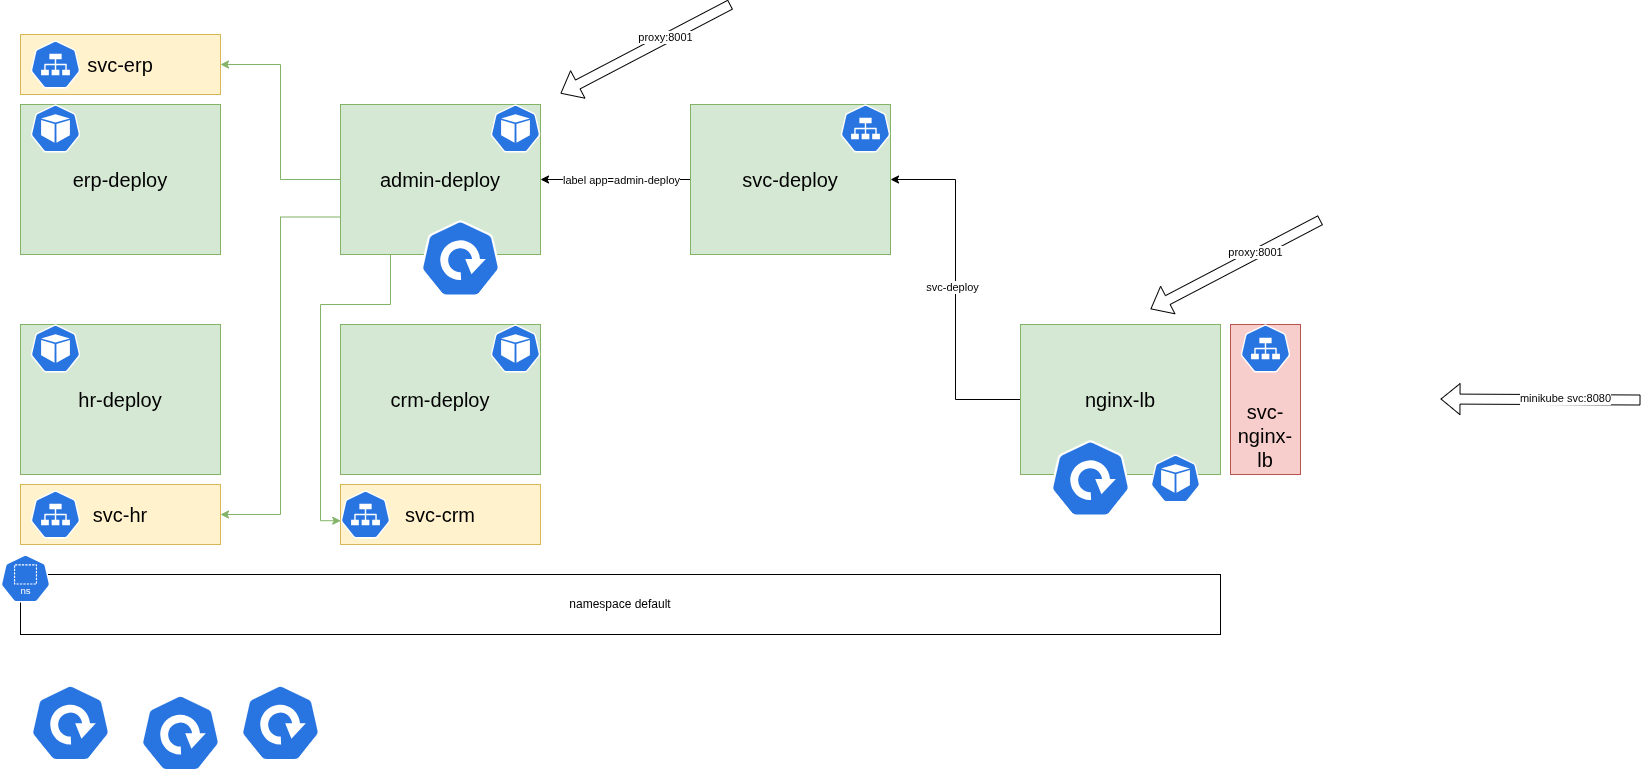

The diagram above was exported from draw.io. Its source (the exported page's mxGraphModel, read from the mxfile embedded in the PNG):
<mxGraphModel dx="1414" dy="1702" grid="1" gridSize="10" guides="1" tooltips="1" connect="1" arrows="1" fold="1" page="1" pageScale="1" pageWidth="1169" pageHeight="827" math="0" shadow="0">
  <root>
    <mxCell id="0" />
    <mxCell id="1" parent="0" />
    <mxCell id="xN3rKx6JXupYSWBKnQr6-1" parent="1" style="rounded=0;whiteSpace=wrap;html=1;fontSize=20;fillColor=#d5e8d4;strokeColor=#82b366;" value="hr-deploy" vertex="1">
      <mxGeometry height="150" width="200" x="80" y="250" as="geometry" />
    </mxCell>
    <mxCell id="xN3rKx6JXupYSWBKnQr6-3" parent="1" style="aspect=fixed;sketch=0;html=1;dashed=0;whitespace=wrap;verticalLabelPosition=bottom;verticalAlign=top;fillColor=#2875E2;strokeColor=#ffffff;points=[[0.005,0.63,0],[0.1,0.2,0],[0.9,0.2,0],[0.5,0,0],[0.995,0.63,0],[0.72,0.99,0],[0.5,1,0],[0.28,0.99,0]];shape=mxgraph.kubernetes.icon2;prIcon=deploy" value="" vertex="1">
      <mxGeometry height="76.8" width="80" x="200" y="620" as="geometry" />
    </mxCell>
    <mxCell id="xN3rKx6JXupYSWBKnQr6-4" parent="1" style="rounded=0;whiteSpace=wrap;html=1;" value="namespace default" vertex="1">
      <mxGeometry height="60" width="1200" x="80" y="500" as="geometry" />
    </mxCell>
    <mxCell id="xN3rKx6JXupYSWBKnQr6-5" parent="1" style="aspect=fixed;sketch=0;html=1;dashed=0;whitespace=wrap;verticalLabelPosition=bottom;verticalAlign=top;fillColor=#2875E2;strokeColor=#ffffff;points=[[0.005,0.63,0],[0.1,0.2,0],[0.9,0.2,0],[0.5,0,0],[0.995,0.63,0],[0.72,0.99,0],[0.5,1,0],[0.28,0.99,0]];shape=mxgraph.kubernetes.icon2;kubernetesLabel=1;prIcon=ns" value="" vertex="1">
      <mxGeometry height="48" width="50" x="60" y="480" as="geometry" />
    </mxCell>
    <mxCell id="xN3rKx6JXupYSWBKnQr6-19" edge="1" parent="1" source="xN3rKx6JXupYSWBKnQr6-12" style="edgeStyle=orthogonalEdgeStyle;rounded=0;orthogonalLoop=1;jettySize=auto;html=1;fillColor=#d5e8d4;strokeColor=#82b366;entryX=0.005;entryY=0.63;entryDx=0;entryDy=0;entryPerimeter=0;exitX=0.25;exitY=1;exitDx=0;exitDy=0;" target="xN3rKx6JXupYSWBKnQr6-39">
      <mxGeometry relative="1" as="geometry">
        <Array as="points">
          <mxPoint x="450" y="230" />
          <mxPoint x="380" y="230" />
          <mxPoint x="380" y="446" />
        </Array>
      </mxGeometry>
    </mxCell>
    <mxCell id="xN3rKx6JXupYSWBKnQr6-6" parent="1" style="rounded=0;whiteSpace=wrap;html=1;fontSize=20;fillColor=#d5e8d4;strokeColor=#82b366;" value="crm-deploy" vertex="1">
      <mxGeometry height="150" width="200" x="400" y="250" as="geometry" />
    </mxCell>
    <mxCell id="xN3rKx6JXupYSWBKnQr6-8" parent="1" style="aspect=fixed;sketch=0;html=1;dashed=0;whitespace=wrap;verticalLabelPosition=bottom;verticalAlign=top;fillColor=#2875E2;strokeColor=#ffffff;points=[[0.005,0.63,0],[0.1,0.2,0],[0.9,0.2,0],[0.5,0,0],[0.995,0.63,0],[0.72,0.99,0],[0.5,1,0],[0.28,0.99,0]];shape=mxgraph.kubernetes.icon2;prIcon=deploy" value="" vertex="1">
      <mxGeometry height="76.8" width="80" x="300" y="610" as="geometry" />
    </mxCell>
    <mxCell id="xN3rKx6JXupYSWBKnQr6-9" parent="1" style="rounded=0;whiteSpace=wrap;html=1;fontSize=20;fillColor=#d5e8d4;strokeColor=#82b366;" value="erp-deploy" vertex="1">
      <mxGeometry height="150" width="200" x="80" y="30" as="geometry" />
    </mxCell>
    <mxCell id="xN3rKx6JXupYSWBKnQr6-10" parent="1" style="aspect=fixed;sketch=0;html=1;dashed=0;whitespace=wrap;verticalLabelPosition=bottom;verticalAlign=top;fillColor=#2875E2;strokeColor=#ffffff;points=[[0.005,0.63,0],[0.1,0.2,0],[0.9,0.2,0],[0.5,0,0],[0.995,0.63,0],[0.72,0.99,0],[0.5,1,0],[0.28,0.99,0]];shape=mxgraph.kubernetes.icon2;prIcon=pod" value="" vertex="1">
      <mxGeometry height="48" width="50" x="90" y="30" as="geometry" />
    </mxCell>
    <mxCell id="xN3rKx6JXupYSWBKnQr6-11" parent="1" style="aspect=fixed;sketch=0;html=1;dashed=0;whitespace=wrap;verticalLabelPosition=bottom;verticalAlign=top;fillColor=#2875E2;strokeColor=#ffffff;points=[[0.005,0.63,0],[0.1,0.2,0],[0.9,0.2,0],[0.5,0,0],[0.995,0.63,0],[0.72,0.99,0],[0.5,1,0],[0.28,0.99,0]];shape=mxgraph.kubernetes.icon2;prIcon=deploy" value="" vertex="1">
      <mxGeometry height="76.8" width="80" x="90" y="610" as="geometry" />
    </mxCell>
    <mxCell id="xN3rKx6JXupYSWBKnQr6-17" edge="1" parent="1" source="xN3rKx6JXupYSWBKnQr6-12" style="edgeStyle=orthogonalEdgeStyle;rounded=0;orthogonalLoop=1;jettySize=auto;html=1;fillColor=#d5e8d4;strokeColor=#82b366;entryX=1;entryY=0.5;entryDx=0;entryDy=0;" target="xN3rKx6JXupYSWBKnQr6-33">
      <mxGeometry relative="1" as="geometry" />
    </mxCell>
    <mxCell id="xN3rKx6JXupYSWBKnQr6-18" edge="1" parent="1" source="xN3rKx6JXupYSWBKnQr6-12" style="rounded=0;orthogonalLoop=1;jettySize=auto;html=1;entryX=1;entryY=0.5;entryDx=0;entryDy=0;edgeStyle=orthogonalEdgeStyle;fillColor=#d5e8d4;strokeColor=#82b366;exitX=0;exitY=0.75;exitDx=0;exitDy=0;" target="xN3rKx6JXupYSWBKnQr6-34">
      <mxGeometry relative="1" as="geometry">
        <Array as="points">
          <mxPoint x="340" y="143" />
          <mxPoint x="340" y="440" />
        </Array>
      </mxGeometry>
    </mxCell>
    <mxCell id="xN3rKx6JXupYSWBKnQr6-12" parent="1" style="rounded=0;whiteSpace=wrap;html=1;fontSize=20;fillColor=#d5e8d4;strokeColor=#82b366;" value="admin-deploy" vertex="1">
      <mxGeometry height="150" width="200" x="400" y="30" as="geometry" />
    </mxCell>
    <mxCell id="xN3rKx6JXupYSWBKnQr6-13" parent="1" style="aspect=fixed;sketch=0;html=1;dashed=0;whitespace=wrap;verticalLabelPosition=bottom;verticalAlign=top;fillColor=#2875E2;strokeColor=#ffffff;points=[[0.005,0.63,0],[0.1,0.2,0],[0.9,0.2,0],[0.5,0,0],[0.995,0.63,0],[0.72,0.99,0],[0.5,1,0],[0.28,0.99,0]];shape=mxgraph.kubernetes.icon2;prIcon=pod" value="" vertex="1">
      <mxGeometry height="48" width="50" x="550" y="30" as="geometry" />
    </mxCell>
    <mxCell id="xN3rKx6JXupYSWBKnQr6-14" parent="1" style="aspect=fixed;sketch=0;html=1;dashed=0;whitespace=wrap;verticalLabelPosition=bottom;verticalAlign=top;fillColor=#2875E2;strokeColor=#ffffff;points=[[0.005,0.63,0],[0.1,0.2,0],[0.9,0.2,0],[0.5,0,0],[0.995,0.63,0],[0.72,0.99,0],[0.5,1,0],[0.28,0.99,0]];shape=mxgraph.kubernetes.icon2;prIcon=deploy" value="" vertex="1">
      <mxGeometry height="76.8" width="80" x="480" y="145.6" as="geometry" />
    </mxCell>
    <mxCell id="xN3rKx6JXupYSWBKnQr6-15" edge="1" parent="1" style="shape=flexArrow;endArrow=classic;html=1;rounded=0;" value="">
      <mxGeometry height="50" relative="1" width="50" as="geometry">
        <mxPoint x="790" y="-70" as="sourcePoint" />
        <mxPoint x="620" y="19" as="targetPoint" />
      </mxGeometry>
    </mxCell>
    <mxCell id="xN3rKx6JXupYSWBKnQr6-16" connectable="0" parent="xN3rKx6JXupYSWBKnQr6-15" style="edgeLabel;html=1;align=center;verticalAlign=middle;resizable=0;points=[];" value="proxy:8001" vertex="1">
      <mxGeometry relative="1" x="-0.2421" y="-2" as="geometry">
        <mxPoint as="offset" />
      </mxGeometry>
    </mxCell>
    <mxCell id="xN3rKx6JXupYSWBKnQr6-27" edge="1" parent="1" source="xN3rKx6JXupYSWBKnQr6-20" style="edgeStyle=orthogonalEdgeStyle;rounded=0;orthogonalLoop=1;jettySize=auto;html=1;entryX=1;entryY=0.5;entryDx=0;entryDy=0;" target="xN3rKx6JXupYSWBKnQr6-25">
      <mxGeometry relative="1" as="geometry">
        <mxPoint x="1040" y="120" as="targetPoint" />
      </mxGeometry>
    </mxCell>
    <mxCell id="xN3rKx6JXupYSWBKnQr6-30" connectable="0" parent="xN3rKx6JXupYSWBKnQr6-27" style="edgeLabel;html=1;align=center;verticalAlign=middle;resizable=0;points=[];" value="svc-deploy" vertex="1">
      <mxGeometry relative="1" x="0.0182" y="4" as="geometry">
        <mxPoint as="offset" />
      </mxGeometry>
    </mxCell>
    <mxCell id="xN3rKx6JXupYSWBKnQr6-20" parent="1" style="rounded=0;whiteSpace=wrap;html=1;fontSize=20;fillColor=#d5e8d4;strokeColor=#82b366;" value="nginx-lb" vertex="1">
      <mxGeometry height="150" width="200" x="1080" y="250" as="geometry" />
    </mxCell>
    <mxCell id="xN3rKx6JXupYSWBKnQr6-21" parent="1" style="aspect=fixed;sketch=0;html=1;dashed=0;whitespace=wrap;verticalLabelPosition=bottom;verticalAlign=top;fillColor=#2875E2;strokeColor=#ffffff;points=[[0.005,0.63,0],[0.1,0.2,0],[0.9,0.2,0],[0.5,0,0],[0.995,0.63,0],[0.72,0.99,0],[0.5,1,0],[0.28,0.99,0]];shape=mxgraph.kubernetes.icon2;prIcon=pod" value="" vertex="1">
      <mxGeometry height="48" width="50" x="1210" y="380" as="geometry" />
    </mxCell>
    <mxCell id="xN3rKx6JXupYSWBKnQr6-23" parent="1" style="aspect=fixed;sketch=0;html=1;dashed=0;whitespace=wrap;verticalLabelPosition=bottom;verticalAlign=top;fillColor=#2875E2;strokeColor=#ffffff;points=[[0.005,0.63,0],[0.1,0.2,0],[0.9,0.2,0],[0.5,0,0],[0.995,0.63,0],[0.72,0.99,0],[0.5,1,0],[0.28,0.99,0]];shape=mxgraph.kubernetes.icon2;prIcon=deploy" value="" vertex="1">
      <mxGeometry height="76.8" width="80" x="1110" y="365.6" as="geometry" />
    </mxCell>
    <mxCell id="xN3rKx6JXupYSWBKnQr6-28" edge="1" parent="1" source="xN3rKx6JXupYSWBKnQr6-25" style="edgeStyle=orthogonalEdgeStyle;rounded=0;orthogonalLoop=1;jettySize=auto;html=1;entryX=1;entryY=0.5;entryDx=0;entryDy=0;" target="xN3rKx6JXupYSWBKnQr6-12">
      <mxGeometry relative="1" as="geometry" />
    </mxCell>
    <mxCell id="xN3rKx6JXupYSWBKnQr6-29" connectable="0" parent="xN3rKx6JXupYSWBKnQr6-28" style="edgeLabel;html=1;align=center;verticalAlign=middle;resizable=0;points=[];" value="label app=admin-deploy" vertex="1">
      <mxGeometry relative="1" x="0.2133" y="1" as="geometry">
        <mxPoint x="21" y="-1" as="offset" />
      </mxGeometry>
    </mxCell>
    <mxCell id="xN3rKx6JXupYSWBKnQr6-25" parent="1" style="rounded=0;whiteSpace=wrap;html=1;fontSize=20;fillColor=#d5e8d4;strokeColor=#82b366;" value="svc-deploy" vertex="1">
      <mxGeometry height="150" width="200" x="750" y="30.00000000000001" as="geometry" />
    </mxCell>
    <mxCell id="xN3rKx6JXupYSWBKnQr6-24" parent="1" style="aspect=fixed;sketch=0;html=1;dashed=0;whitespace=wrap;verticalLabelPosition=bottom;verticalAlign=top;fillColor=#2875E2;strokeColor=#ffffff;points=[[0.005,0.63,0],[0.1,0.2,0],[0.9,0.2,0],[0.5,0,0],[0.995,0.63,0],[0.72,0.99,0],[0.5,1,0],[0.28,0.99,0]];shape=mxgraph.kubernetes.icon2;prIcon=svc" value="" vertex="1">
      <mxGeometry height="48" width="50" x="900" y="30" as="geometry" />
    </mxCell>
    <mxCell id="xN3rKx6JXupYSWBKnQr6-31" edge="1" parent="1" style="shape=flexArrow;endArrow=classic;html=1;rounded=0;" value="">
      <mxGeometry height="50" relative="1" width="50" as="geometry">
        <mxPoint x="1700" y="325.5" as="sourcePoint" />
        <mxPoint x="1500" y="324.5" as="targetPoint" />
      </mxGeometry>
    </mxCell>
    <mxCell id="xN3rKx6JXupYSWBKnQr6-32" connectable="0" parent="xN3rKx6JXupYSWBKnQr6-31" style="edgeLabel;html=1;align=center;verticalAlign=middle;resizable=0;points=[];" value="minikube svc:8080" vertex="1">
      <mxGeometry relative="1" x="-0.2421" y="-2" as="geometry">
        <mxPoint as="offset" />
      </mxGeometry>
    </mxCell>
    <mxCell id="xN3rKx6JXupYSWBKnQr6-33" parent="1" style="rounded=0;whiteSpace=wrap;html=1;fontSize=20;fillColor=#fff2cc;strokeColor=#d6b656;" value="svc-erp" vertex="1">
      <mxGeometry height="60" width="200" x="80" y="-40" as="geometry" />
    </mxCell>
    <mxCell id="xN3rKx6JXupYSWBKnQr6-34" parent="1" style="rounded=0;whiteSpace=wrap;html=1;fontSize=20;fillColor=#fff2cc;strokeColor=#d6b656;" value="svc-hr" vertex="1">
      <mxGeometry height="60" width="200" x="80" y="410" as="geometry" />
    </mxCell>
    <mxCell id="xN3rKx6JXupYSWBKnQr6-35" parent="1" style="rounded=0;whiteSpace=wrap;html=1;fontSize=20;fillColor=#fff2cc;strokeColor=#d6b656;" value="svc-crm" vertex="1">
      <mxGeometry height="60" width="200" x="400" y="410" as="geometry" />
    </mxCell>
    <mxCell id="xN3rKx6JXupYSWBKnQr6-2" parent="1" style="aspect=fixed;sketch=0;html=1;dashed=0;whitespace=wrap;verticalLabelPosition=bottom;verticalAlign=top;fillColor=#2875E2;strokeColor=#ffffff;points=[[0.005,0.63,0],[0.1,0.2,0],[0.9,0.2,0],[0.5,0,0],[0.995,0.63,0],[0.72,0.99,0],[0.5,1,0],[0.28,0.99,0]];shape=mxgraph.kubernetes.icon2;prIcon=pod" value="" vertex="1">
      <mxGeometry height="48" width="50" x="90" y="250" as="geometry" />
    </mxCell>
    <mxCell id="xN3rKx6JXupYSWBKnQr6-7" parent="1" style="aspect=fixed;sketch=0;html=1;dashed=0;whitespace=wrap;verticalLabelPosition=bottom;verticalAlign=top;fillColor=#2875E2;strokeColor=#ffffff;points=[[0.005,0.63,0],[0.1,0.2,0],[0.9,0.2,0],[0.5,0,0],[0.995,0.63,0],[0.72,0.99,0],[0.5,1,0],[0.28,0.99,0]];shape=mxgraph.kubernetes.icon2;prIcon=pod" value="" vertex="1">
      <mxGeometry height="48" width="50" x="550" y="250" as="geometry" />
    </mxCell>
    <mxCell id="xN3rKx6JXupYSWBKnQr6-36" parent="1" style="rounded=0;whiteSpace=wrap;html=1;fontSize=20;verticalAlign=bottom;fillColor=#f8cecc;strokeColor=#b85450;" value="svc-nginx-lb" vertex="1">
      <mxGeometry height="150" width="70" x="1290" y="250" as="geometry" />
    </mxCell>
    <mxCell id="xN3rKx6JXupYSWBKnQr6-37" parent="1" style="aspect=fixed;sketch=0;html=1;dashed=0;whitespace=wrap;verticalLabelPosition=bottom;verticalAlign=top;fillColor=#2875E2;strokeColor=#ffffff;points=[[0.005,0.63,0],[0.1,0.2,0],[0.9,0.2,0],[0.5,0,0],[0.995,0.63,0],[0.72,0.99,0],[0.5,1,0],[0.28,0.99,0]];shape=mxgraph.kubernetes.icon2;prIcon=svc" value="" vertex="1">
      <mxGeometry height="48" width="50" x="90" y="-34" as="geometry" />
    </mxCell>
    <mxCell id="xN3rKx6JXupYSWBKnQr6-38" parent="1" style="aspect=fixed;sketch=0;html=1;dashed=0;whitespace=wrap;verticalLabelPosition=bottom;verticalAlign=top;fillColor=#2875E2;strokeColor=#ffffff;points=[[0.005,0.63,0],[0.1,0.2,0],[0.9,0.2,0],[0.5,0,0],[0.995,0.63,0],[0.72,0.99,0],[0.5,1,0],[0.28,0.99,0]];shape=mxgraph.kubernetes.icon2;prIcon=svc" value="" vertex="1">
      <mxGeometry height="48" width="50" x="90" y="416" as="geometry" />
    </mxCell>
    <mxCell id="xN3rKx6JXupYSWBKnQr6-39" parent="1" style="aspect=fixed;sketch=0;html=1;dashed=0;whitespace=wrap;verticalLabelPosition=bottom;verticalAlign=top;fillColor=#2875E2;strokeColor=#ffffff;points=[[0.005,0.63,0],[0.1,0.2,0],[0.9,0.2,0],[0.5,0,0],[0.995,0.63,0],[0.72,0.99,0],[0.5,1,0],[0.28,0.99,0]];shape=mxgraph.kubernetes.icon2;prIcon=svc" value="" vertex="1">
      <mxGeometry height="48" width="50" x="400" y="416" as="geometry" />
    </mxCell>
    <mxCell id="xN3rKx6JXupYSWBKnQr6-40" parent="1" style="aspect=fixed;sketch=0;html=1;dashed=0;whitespace=wrap;verticalLabelPosition=bottom;verticalAlign=top;fillColor=#2875E2;strokeColor=#ffffff;points=[[0.005,0.63,0],[0.1,0.2,0],[0.9,0.2,0],[0.5,0,0],[0.995,0.63,0],[0.72,0.99,0],[0.5,1,0],[0.28,0.99,0]];shape=mxgraph.kubernetes.icon2;prIcon=svc" value="" vertex="1">
      <mxGeometry height="48" width="50" x="1300" y="250" as="geometry" />
    </mxCell>
    <mxCell id="xN3rKx6JXupYSWBKnQr6-41" edge="1" parent="1" style="shape=flexArrow;endArrow=classic;html=1;rounded=0;" value="">
      <mxGeometry height="50" relative="1" width="50" as="geometry">
        <mxPoint x="1380" y="145.6" as="sourcePoint" />
        <mxPoint x="1210" y="234.6" as="targetPoint" />
      </mxGeometry>
    </mxCell>
    <mxCell id="xN3rKx6JXupYSWBKnQr6-42" connectable="0" parent="xN3rKx6JXupYSWBKnQr6-41" style="edgeLabel;html=1;align=center;verticalAlign=middle;resizable=0;points=[];" value="proxy:8001" vertex="1">
      <mxGeometry relative="1" x="-0.2421" y="-2" as="geometry">
        <mxPoint as="offset" />
      </mxGeometry>
    </mxCell>
  </root>
</mxGraphModel>